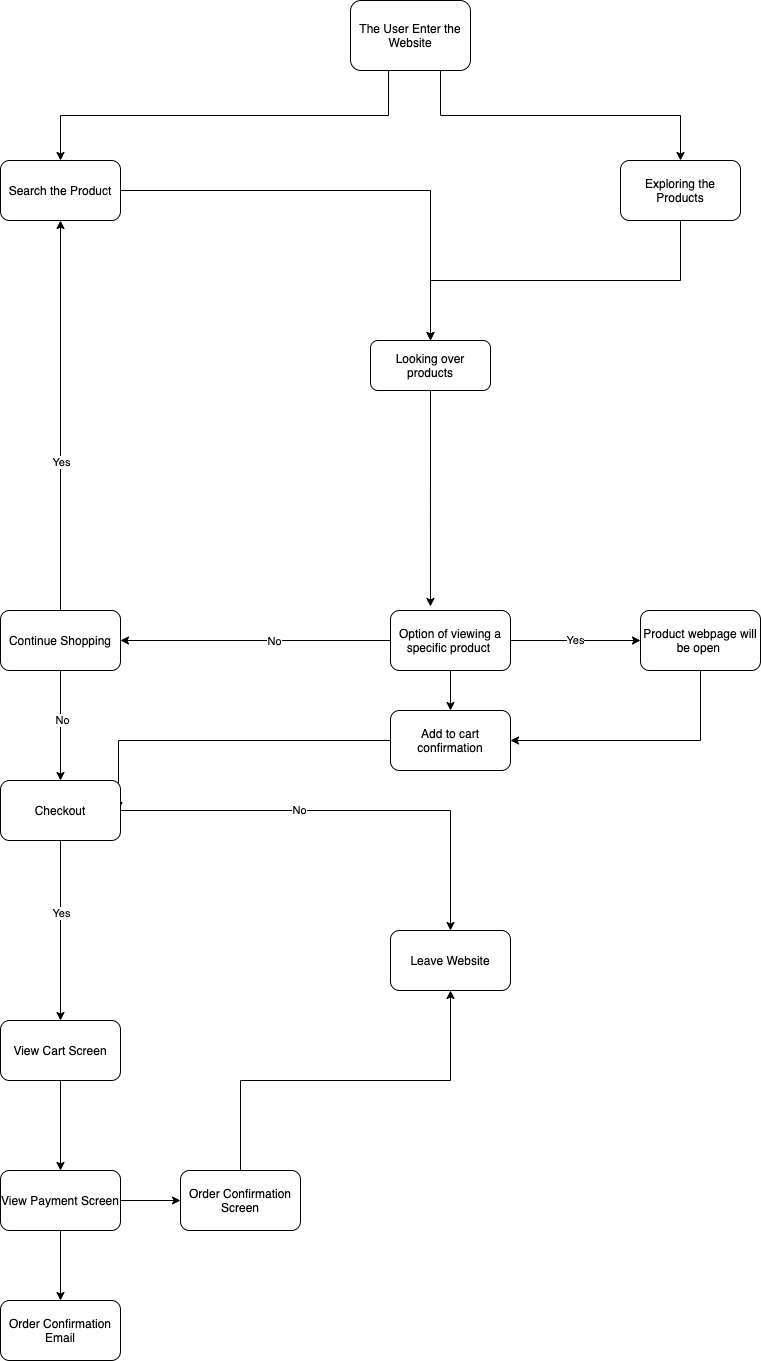

The diagram above was exported from draw.io. Its source (the exported page's mxGraphModel, read from the mxfile embedded in the PNG):
<mxGraphModel dx="787" dy="580" grid="1" gridSize="10" guides="1" tooltips="1" connect="1" arrows="1" fold="1" page="1" pageScale="1" pageWidth="850" pageHeight="1100" math="0" shadow="0">
  <root>
    <mxCell id="0" />
    <mxCell id="1" parent="0" />
    <mxCell id="5" style="edgeStyle=orthogonalEdgeStyle;rounded=0;orthogonalLoop=1;jettySize=auto;html=1;exitX=0.317;exitY=0.986;exitDx=0;exitDy=0;entryX=0.5;entryY=0;entryDx=0;entryDy=0;exitPerimeter=0;" parent="1" source="2" target="3" edge="1">
      <mxGeometry relative="1" as="geometry" />
    </mxCell>
    <mxCell id="6" style="edgeStyle=orthogonalEdgeStyle;rounded=0;orthogonalLoop=1;jettySize=auto;html=1;exitX=0.75;exitY=1;exitDx=0;exitDy=0;entryX=0.5;entryY=0;entryDx=0;entryDy=0;" parent="1" source="2" target="4" edge="1">
      <mxGeometry relative="1" as="geometry" />
    </mxCell>
    <mxCell id="2" value="The User Enter the Website" style="rounded=1;whiteSpace=wrap;html=1;" parent="1" vertex="1">
      <mxGeometry x="390" y="30" width="120" height="70" as="geometry" />
    </mxCell>
    <mxCell id="54" style="edgeStyle=orthogonalEdgeStyle;rounded=0;orthogonalLoop=1;jettySize=auto;html=1;entryX=0.5;entryY=0;entryDx=0;entryDy=0;" parent="1" source="3" target="9" edge="1">
      <mxGeometry relative="1" as="geometry" />
    </mxCell>
    <mxCell id="3" value="Search the Product" style="rounded=1;whiteSpace=wrap;html=1;" parent="1" vertex="1">
      <mxGeometry x="40" y="190" width="120" height="60" as="geometry" />
    </mxCell>
    <mxCell id="51" style="edgeStyle=orthogonalEdgeStyle;rounded=0;orthogonalLoop=1;jettySize=auto;html=1;exitX=0.5;exitY=1;exitDx=0;exitDy=0;" parent="1" source="4" target="9" edge="1">
      <mxGeometry relative="1" as="geometry" />
    </mxCell>
    <mxCell id="4" value="Exploring the Products" style="rounded=1;whiteSpace=wrap;html=1;" parent="1" vertex="1">
      <mxGeometry x="660" y="190" width="120" height="60" as="geometry" />
    </mxCell>
    <mxCell id="27" style="edgeStyle=orthogonalEdgeStyle;rounded=0;orthogonalLoop=1;jettySize=auto;html=1;exitX=0.5;exitY=1;exitDx=0;exitDy=0;entryX=0.333;entryY=-0.067;entryDx=0;entryDy=0;entryPerimeter=0;" parent="1" source="9" target="13" edge="1">
      <mxGeometry relative="1" as="geometry" />
    </mxCell>
    <mxCell id="9" value="Looking over products" style="rounded=1;whiteSpace=wrap;html=1;" parent="1" vertex="1">
      <mxGeometry x="410" y="370" width="120" height="50" as="geometry" />
    </mxCell>
    <mxCell id="16" style="edgeStyle=orthogonalEdgeStyle;rounded=0;orthogonalLoop=1;jettySize=auto;html=1;exitX=0.5;exitY=1;exitDx=0;exitDy=0;" parent="1" source="13" target="15" edge="1">
      <mxGeometry relative="1" as="geometry" />
    </mxCell>
    <mxCell id="20" style="edgeStyle=orthogonalEdgeStyle;rounded=0;orthogonalLoop=1;jettySize=auto;html=1;exitX=0;exitY=0.5;exitDx=0;exitDy=0;entryX=1;entryY=0.5;entryDx=0;entryDy=0;" parent="1" source="13" target="23" edge="1">
      <mxGeometry relative="1" as="geometry">
        <mxPoint x="160" y="670" as="targetPoint" />
      </mxGeometry>
    </mxCell>
    <mxCell id="21" value="No&lt;br&gt;" style="edgeLabel;html=1;align=center;verticalAlign=middle;resizable=0;points=[];" parent="20" vertex="1" connectable="0">
      <mxGeometry x="-0.0444" y="2" relative="1" as="geometry">
        <mxPoint x="12" y="-2" as="offset" />
      </mxGeometry>
    </mxCell>
    <mxCell id="31" value="Yes" style="edgeStyle=orthogonalEdgeStyle;rounded=0;orthogonalLoop=1;jettySize=auto;html=1;exitX=1;exitY=0.5;exitDx=0;exitDy=0;entryX=0;entryY=0.5;entryDx=0;entryDy=0;" parent="1" source="13" target="17" edge="1">
      <mxGeometry relative="1" as="geometry" />
    </mxCell>
    <mxCell id="13" value="Option of viewing a specific product&amp;nbsp;" style="rounded=1;whiteSpace=wrap;html=1;" parent="1" vertex="1">
      <mxGeometry x="430" y="640" width="120" height="60" as="geometry" />
    </mxCell>
    <mxCell id="14" style="edgeStyle=orthogonalEdgeStyle;rounded=0;orthogonalLoop=1;jettySize=auto;html=1;exitX=0.5;exitY=1;exitDx=0;exitDy=0;" parent="1" source="13" target="13" edge="1">
      <mxGeometry relative="1" as="geometry" />
    </mxCell>
    <mxCell id="53" style="edgeStyle=orthogonalEdgeStyle;rounded=0;orthogonalLoop=1;jettySize=auto;html=1;" parent="1" source="15" edge="1">
      <mxGeometry relative="1" as="geometry">
        <mxPoint x="158" y="840" as="targetPoint" />
      </mxGeometry>
    </mxCell>
    <mxCell id="15" value="Add to cart confirmation" style="rounded=1;whiteSpace=wrap;html=1;" parent="1" vertex="1">
      <mxGeometry x="430" y="740" width="120" height="60" as="geometry" />
    </mxCell>
    <mxCell id="52" style="edgeStyle=orthogonalEdgeStyle;rounded=0;orthogonalLoop=1;jettySize=auto;html=1;exitX=0.5;exitY=1;exitDx=0;exitDy=0;entryX=1;entryY=0.5;entryDx=0;entryDy=0;" parent="1" source="17" target="15" edge="1">
      <mxGeometry relative="1" as="geometry" />
    </mxCell>
    <mxCell id="17" value="Product webpage will be open&amp;nbsp;" style="rounded=1;whiteSpace=wrap;html=1;" parent="1" vertex="1">
      <mxGeometry x="680" y="640" width="120" height="60" as="geometry" />
    </mxCell>
    <mxCell id="28" style="edgeStyle=orthogonalEdgeStyle;rounded=0;orthogonalLoop=1;jettySize=auto;html=1;exitX=0.5;exitY=0;exitDx=0;exitDy=0;entryX=0.5;entryY=1;entryDx=0;entryDy=0;" parent="1" source="23" target="3" edge="1">
      <mxGeometry relative="1" as="geometry" />
    </mxCell>
    <mxCell id="32" value="Yes" style="edgeLabel;html=1;align=center;verticalAlign=middle;resizable=0;points=[];" parent="28" vertex="1" connectable="0">
      <mxGeometry x="-0.2378" relative="1" as="geometry">
        <mxPoint as="offset" />
      </mxGeometry>
    </mxCell>
    <mxCell id="34" value="" style="edgeStyle=orthogonalEdgeStyle;rounded=0;orthogonalLoop=1;jettySize=auto;html=1;" parent="1" source="23" target="33" edge="1">
      <mxGeometry relative="1" as="geometry" />
    </mxCell>
    <mxCell id="35" value="No" style="edgeLabel;html=1;align=center;verticalAlign=middle;resizable=0;points=[];" parent="34" vertex="1" connectable="0">
      <mxGeometry x="-0.1091" y="1" relative="1" as="geometry">
        <mxPoint as="offset" />
      </mxGeometry>
    </mxCell>
    <mxCell id="23" value="Continue Shopping" style="rounded=1;whiteSpace=wrap;html=1;" parent="1" vertex="1">
      <mxGeometry x="40" y="640" width="120" height="60" as="geometry" />
    </mxCell>
    <mxCell id="39" style="edgeStyle=orthogonalEdgeStyle;rounded=0;orthogonalLoop=1;jettySize=auto;html=1;exitX=1;exitY=0.5;exitDx=0;exitDy=0;entryX=0.5;entryY=0;entryDx=0;entryDy=0;" parent="1" source="33" target="38" edge="1">
      <mxGeometry relative="1" as="geometry" />
    </mxCell>
    <mxCell id="41" value="No" style="edgeLabel;html=1;align=center;verticalAlign=middle;resizable=0;points=[];" parent="39" vertex="1" connectable="0">
      <mxGeometry x="-0.2091" y="1" relative="1" as="geometry">
        <mxPoint as="offset" />
      </mxGeometry>
    </mxCell>
    <mxCell id="40" style="edgeStyle=orthogonalEdgeStyle;rounded=0;orthogonalLoop=1;jettySize=auto;html=1;exitX=0.5;exitY=1;exitDx=0;exitDy=0;entryX=0.5;entryY=0;entryDx=0;entryDy=0;" parent="1" source="33" target="37" edge="1">
      <mxGeometry relative="1" as="geometry" />
    </mxCell>
    <mxCell id="42" value="Yes" style="edgeLabel;html=1;align=center;verticalAlign=middle;resizable=0;points=[];" parent="40" vertex="1" connectable="0">
      <mxGeometry x="-0.2" relative="1" as="geometry">
        <mxPoint as="offset" />
      </mxGeometry>
    </mxCell>
    <mxCell id="33" value="Checkout" style="rounded=1;whiteSpace=wrap;html=1;" parent="1" vertex="1">
      <mxGeometry x="40" y="810" width="120" height="60" as="geometry" />
    </mxCell>
    <mxCell id="44" style="edgeStyle=orthogonalEdgeStyle;rounded=0;orthogonalLoop=1;jettySize=auto;html=1;exitX=0.5;exitY=1;exitDx=0;exitDy=0;entryX=0.5;entryY=0;entryDx=0;entryDy=0;" parent="1" source="37" target="43" edge="1">
      <mxGeometry relative="1" as="geometry" />
    </mxCell>
    <mxCell id="37" value="View Cart Screen" style="rounded=1;whiteSpace=wrap;html=1;" parent="1" vertex="1">
      <mxGeometry x="40" y="1050" width="120" height="60" as="geometry" />
    </mxCell>
    <mxCell id="38" value="Leave Website" style="rounded=1;whiteSpace=wrap;html=1;" parent="1" vertex="1">
      <mxGeometry x="430" y="960" width="120" height="60" as="geometry" />
    </mxCell>
    <mxCell id="47" style="edgeStyle=orthogonalEdgeStyle;rounded=0;orthogonalLoop=1;jettySize=auto;html=1;exitX=1;exitY=0.5;exitDx=0;exitDy=0;entryX=0;entryY=0.5;entryDx=0;entryDy=0;" parent="1" source="43" target="45" edge="1">
      <mxGeometry relative="1" as="geometry" />
    </mxCell>
    <mxCell id="49" value="" style="edgeStyle=orthogonalEdgeStyle;rounded=0;orthogonalLoop=1;jettySize=auto;html=1;" parent="1" source="43" target="48" edge="1">
      <mxGeometry relative="1" as="geometry" />
    </mxCell>
    <mxCell id="43" value="View Payment Screen" style="rounded=1;whiteSpace=wrap;html=1;" parent="1" vertex="1">
      <mxGeometry x="40" y="1200" width="120" height="60" as="geometry" />
    </mxCell>
    <mxCell id="50" style="edgeStyle=orthogonalEdgeStyle;rounded=0;orthogonalLoop=1;jettySize=auto;html=1;exitX=0.5;exitY=0;exitDx=0;exitDy=0;entryX=0.5;entryY=1;entryDx=0;entryDy=0;" parent="1" source="45" target="38" edge="1">
      <mxGeometry relative="1" as="geometry" />
    </mxCell>
    <mxCell id="45" value="Order Confirmation Screen" style="rounded=1;whiteSpace=wrap;html=1;" parent="1" vertex="1">
      <mxGeometry x="220" y="1200" width="120" height="60" as="geometry" />
    </mxCell>
    <mxCell id="48" value="Order Confirmation Email" style="rounded=1;whiteSpace=wrap;html=1;" parent="1" vertex="1">
      <mxGeometry x="40" y="1330" width="120" height="60" as="geometry" />
    </mxCell>
  </root>
</mxGraphModel>